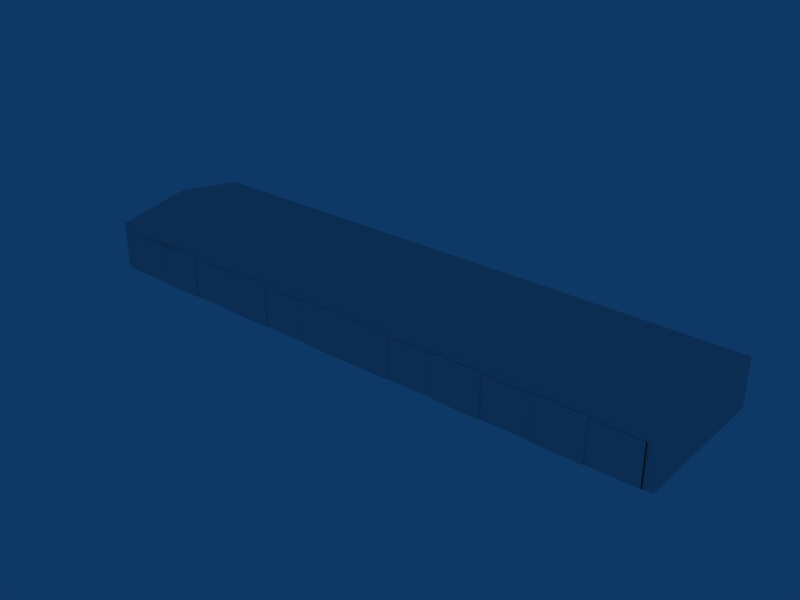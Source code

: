 # Source: ebci_building_ref_005.blend  (saved by Blender 2.79.0; exported with 4.5.12 LTS)
import bpy
from mathutils import Matrix  # noqa: F401  (used for matrix-valued properties, if any)

bpy.ops.wm.read_factory_settings(use_empty=True)
scene = bpy.context.scene
scene.name = 'Scene'

# ---- collections
col_collection_1 = bpy.data.collections.new('Collection 1'); scene.collection.children.link(col_collection_1)

# ---- materials (node trees are filled in below, after node groups)
mat_material = bpy.data.materials.new('Material')
mat_material.alpha_threshold = 0.0
mat_material.roughness = 0.5

# ---- material node trees

# ---- world
world_world = bpy.data.worlds.new('World'); scene.world = world_world
world_world.color = (0.05656, 0.2208, 0.4)
world_world.use_sun_shadow = False
world_world.sun_shadow_jitter_overblur = 0.0
world_world.cycles.sampling_method = 'NONE'
world_world.cycles.sample_map_resolution = 256

# ---- meshes
me_cube_013 = bpy.data.meshes.new('Cube.013')
me_cube_013.from_pydata([(24.17, -12.51, 5.8), (16.11, -12.51, 5.8), (16.11, -12.51, -1.0), (24.17, -12.51, -1.0), (24.17, -12.71, -1.0), (16.11, -12.71, -1.0), (16.11, -12.71, 5.8), (24.17, -12.71, 5.8)], [], [(2, 5, 6, 1), (3, 0, 7, 4), (1, 0, 3, 2), (0, 1, 6, 7), (5, 4, 7, 6)])
_uv = me_cube_013.uv_layers.new(name='UVTex')
_uv.uv.foreach_set('vector', [0.9375, 0.9375, 0.9375, 0.5625, 0.5625, 0.5625, 0.5625, 0.9375, 0.9375, 0.9375, 0.9375, 0.5625, 0.5625, 0.5625, 0.5625, 0.9375, 0.5625, 0.5625, 0.5625, 0.9375, 0.9375, 0.9375, 0.9375, 0.5625, 0.9375, 0.9375, 0.9375, 0.5625, 0.5625, 0.5625, 0.5625, 0.9375, 0.9375, 0.9375, 0.9375, 0.5625, 0.5625, 0.5625, 0.5625, 0.9375])
me_cube_013.materials.append(mat_material)
me_cube_013.use_remesh_preserve_volume = False
me_cube_013.use_remesh_preserve_attributes = False
me_cube_013.use_mirror_vertex_groups = False
me_cube_013.update()
me_cube_012 = bpy.data.meshes.new('Cube.012')
me_cube_012.from_pydata([(16.11, -12.51, 5.8), (8.056, -12.51, 5.8), (8.056, -12.51, -1.0), (16.11, -12.51, -1.0), (16.11, -12.71, -1.0), (8.056, -12.71, -1.0), (8.056, -12.71, 5.8), (16.11, -12.71, 5.8)], [], [(2, 5, 6, 1), (3, 0, 7, 4), (1, 0, 3, 2), (0, 1, 6, 7), (5, 4, 7, 6)])
_uv = me_cube_012.uv_layers.new(name='UVTex')
_uv.uv.foreach_set('vector', [0.9375, 0.9375, 0.9375, 0.5625, 0.5625, 0.5625, 0.5625, 0.9375, 0.9375, 0.9375, 0.9375, 0.5625, 0.5625, 0.5625, 0.5625, 0.9375, 0.5625, 0.5625, 0.5625, 0.9375, 0.9375, 0.9375, 0.9375, 0.5625, 0.9375, 0.9375, 0.9375, 0.5625, 0.5625, 0.5625, 0.5625, 0.9375, 0.9375, 0.9375, 0.9375, 0.5625, 0.5625, 0.5625, 0.5625, 0.9375])
me_cube_012.materials.append(mat_material)
me_cube_012.use_remesh_preserve_volume = False
me_cube_012.use_remesh_preserve_attributes = False
me_cube_012.use_mirror_vertex_groups = False
me_cube_012.update()
me_cube_011 = bpy.data.meshes.new('Cube.011')
me_cube_011.from_pydata([(8.056, -12.51, 5.8), (0.0, -12.51, 5.8), (0.0, -12.51, -1.0), (8.056, -12.51, -1.0), (8.056, -12.71, -1.0), (0.0, -12.71, -1.0), (0.0, -12.71, 5.8), (8.056, -12.71, 5.8)], [], [(3, 0, 7, 4), (1, 0, 3, 2), (0, 1, 6, 7), (5, 4, 7, 6), (1, 2, 5, 6)])
_uv = me_cube_011.uv_layers.new(name='UVTex')
_uv.uv.foreach_set('vector', [0.9375, 0.9375, 0.9375, 0.5625, 0.5625, 0.5625, 0.5625, 0.9375, 0.5625, 0.5625, 0.5625, 0.9375, 0.9375, 0.9375, 0.9375, 0.5625, 0.9375, 0.9375, 0.9375, 0.5625, 0.5625, 0.5625, 0.5625, 0.9375, 0.9375, 0.9375, 0.9375, 0.5625, 0.5625, 0.5625, 0.5625, 0.9375, 0.5625, 0.5625, 0.9375, 0.5625, 0.9375, 0.9375, 0.5625, 0.9375])
me_cube_011.materials.append(mat_material)
me_cube_011.use_remesh_preserve_volume = False
me_cube_011.use_remesh_preserve_attributes = False
me_cube_011.use_mirror_vertex_groups = False
me_cube_011.update()
me_cube_010 = bpy.data.meshes.new('Cube.010')
me_cube_010.from_pydata([(32.22, -12.51, 5.8), (24.17, -12.51, 5.8), (24.17, -12.51, -1.0), (32.22, -12.51, -1.0), (32.22, -12.71, -1.0), (24.17, -12.71, -1.0), (24.17, -12.71, 5.8), (32.22, -12.71, 5.8)], [], [(2, 5, 6, 1), (3, 0, 7, 4), (1, 0, 3, 2), (0, 1, 6, 7), (5, 4, 7, 6)])
_uv = me_cube_010.uv_layers.new(name='UVTex')
_uv.uv.foreach_set('vector', [0.9375, 0.9375, 0.9375, 0.5625, 0.5625, 0.5625, 0.5625, 0.9375, 0.9375, 0.9375, 0.9375, 0.5625, 0.5625, 0.5625, 0.5625, 0.9375, 0.5625, 0.5625, 0.5625, 0.9375, 0.9375, 0.9375, 0.9375, 0.5625, 0.9375, 0.9375, 0.9375, 0.5625, 0.5625, 0.5625, 0.5625, 0.9375, 0.9375, 0.9375, 0.9375, 0.5625, 0.5625, 0.5625, 0.5625, 0.9375])
me_cube_010.materials.append(mat_material)
me_cube_010.use_remesh_preserve_volume = False
me_cube_010.use_remesh_preserve_attributes = False
me_cube_010.use_mirror_vertex_groups = False
me_cube_010.update()
me_cube_009 = bpy.data.meshes.new('Cube.009')
me_cube_009.from_pydata([(40.28, -12.51, 5.8), (32.22, -12.51, 5.8), (32.22, -12.51, -1.0), (40.28, -12.51, -1.0), (40.28, -12.71, -1.0), (32.22, -12.71, -1.0), (32.22, -12.71, 5.8), (40.28, -12.71, 5.8)], [], [(2, 5, 6, 1), (3, 0, 7, 4), (1, 0, 3, 2), (0, 1, 6, 7), (5, 4, 7, 6)])
_uv = me_cube_009.uv_layers.new(name='UVTex')
_uv.uv.foreach_set('vector', [0.9375, 0.9375, 0.9375, 0.5625, 0.5625, 0.5625, 0.5625, 0.9375, 0.9375, 0.9375, 0.9375, 0.5625, 0.5625, 0.5625, 0.5625, 0.9375, 0.5625, 0.5625, 0.5625, 0.9375, 0.9375, 0.9375, 0.9375, 0.5625, 0.9375, 0.9375, 0.9375, 0.5625, 0.5625, 0.5625, 0.5625, 0.9375, 0.9375, 0.9375, 0.9375, 0.5625, 0.5625, 0.5625, 0.5625, 0.9375])
me_cube_009.materials.append(mat_material)
me_cube_009.use_remesh_preserve_volume = False
me_cube_009.use_remesh_preserve_attributes = False
me_cube_009.use_mirror_vertex_groups = False
me_cube_009.update()
me_cube_008 = bpy.data.meshes.new('Cube.008')
me_cube_008.from_pydata([(48.33, -12.71, 5.8), (40.28, -12.71, 5.8), (48.33, -12.71, 5.8), (48.33, -12.71, -1.0), (48.33, -12.71, -1.0), (40.28, -12.71, -1.0), (40.28, -12.51, -1.0), (40.28, -12.51, 5.8), (48.33, -12.51, -1.0), (48.33, -12.51, -1.0), (48.33, -12.51, 5.8), (48.33, -12.51, 5.8)], [], [(5, 1, 7, 6), (0, 1, 5, 4), (10, 2, 3, 9), (0, 4, 8, 11), (1, 0, 11, 7), (7, 11, 8, 6)])
_uv = me_cube_008.uv_layers.new(name='UVTex')
_uv.uv.foreach_set('vector', [0.9375, 0.9375, 0.9375, 0.5625, 0.5625, 0.5625, 0.5625, 0.9375, 0.9375, 0.9375, 0.9375, 0.5625, 0.5625, 0.5625, 0.5625, 0.9375, 0.5625, 0.5625, 0.9375, 0.5625, 0.9375, 0.9375, 0.5625, 0.9375, 0.9375, 0.9375, 0.9375, 0.5625, 0.5625, 0.5625, 0.5625, 0.9375, 0.9375, 0.9375, 0.9375, 0.5625, 0.5625, 0.5625, 0.5625, 0.9375, 0.5625, 0.5625, 0.5625, 0.9375, 0.9375, 0.9375, 0.9375, 0.5625])
me_cube_008.materials.append(mat_material)
me_cube_008.use_remesh_preserve_volume = False
me_cube_008.use_remesh_preserve_attributes = False
me_cube_008.use_mirror_vertex_groups = False
me_cube_008.update()
me_cube_007 = bpy.data.meshes.new('Cube.007')
me_cube_007.from_pydata([(-8.056, -12.71, 5.8), (0.0, -12.71, 5.8), (0.0, -12.71, -1.0), (-8.056, -12.71, -1.0), (-8.056, -12.51, -1.0), (0.0, -12.51, -1.0), (0.0, -12.51, 5.8), (-8.056, -12.51, 5.8)], [], [(0, 3, 2, 1), (7, 0, 1, 6), (6, 5, 4, 7), (0, 7, 4, 3), (1, 2, 5, 6)])
_uv = me_cube_007.uv_layers.new(name='UVTex')
_uv.uv.foreach_set('vector', [0.5625, 0.5625, 0.9375, 0.5625, 0.9375, 0.9375, 0.5625, 0.9375, 0.9375, 0.9375, 0.5625, 0.9375, 0.5625, 0.5625, 0.9375, 0.5625, 0.5625, 0.5625, 0.9375, 0.5625, 0.9375, 0.9375, 0.5625, 0.9375, 0.5625, 0.5625, 0.9375, 0.5625, 0.9375, 0.9375, 0.5625, 0.9375, 0.5625, 0.5625, 0.9375, 0.5625, 0.9375, 0.9375, 0.5625, 0.9375])
me_cube_007.materials.append(mat_material)
me_cube_007.use_remesh_preserve_volume = False
me_cube_007.use_remesh_preserve_attributes = False
me_cube_007.use_mirror_vertex_groups = False
me_cube_007.update()
me_cube_006 = bpy.data.meshes.new('Cube.006')
me_cube_006.from_pydata([(-16.11, -12.71, 5.8), (-8.056, -12.71, 5.8), (-8.056, -12.71, -1.0), (-16.11, -12.71, -1.0), (-16.11, -12.51, -1.0), (-8.056, -12.51, -1.0), (-8.056, -12.51, 5.8), (-16.11, -12.51, 5.8)], [], [(0, 3, 2, 1), (7, 0, 1, 6), (6, 5, 4, 7), (0, 7, 4, 3), (1, 2, 5, 6)])
_uv = me_cube_006.uv_layers.new(name='UVTex')
_uv.uv.foreach_set('vector', [0.5625, 0.5625, 0.9375, 0.5625, 0.9375, 0.9375, 0.5625, 0.9375, 0.9375, 0.9375, 0.5625, 0.9375, 0.5625, 0.5625, 0.9375, 0.5625, 0.5625, 0.5625, 0.9375, 0.5625, 0.9375, 0.9375, 0.5625, 0.9375, 0.5625, 0.5625, 0.9375, 0.5625, 0.9375, 0.9375, 0.5625, 0.9375, 0.5625, 0.5625, 0.9375, 0.5625, 0.9375, 0.9375, 0.5625, 0.9375])
me_cube_006.materials.append(mat_material)
me_cube_006.use_remesh_preserve_volume = False
me_cube_006.use_remesh_preserve_attributes = False
me_cube_006.use_mirror_vertex_groups = False
me_cube_006.update()
me_cube_005 = bpy.data.meshes.new('Cube.005')
me_cube_005.from_pydata([(-24.17, -12.71, 5.8), (-16.11, -12.71, 5.8), (-16.11, -12.71, -1.0), (-24.17, -12.71, -1.0), (-24.17, -12.51, -1.0), (-16.11, -12.51, -1.0), (-16.11, -12.51, 5.8), (-24.17, -12.51, 5.8)], [], [(0, 3, 2, 1), (7, 0, 1, 6), (6, 5, 4, 7), (0, 7, 4, 3), (1, 2, 5, 6)])
_uv = me_cube_005.uv_layers.new(name='UVTex')
_uv.uv.foreach_set('vector', [0.5625, 0.5625, 0.9375, 0.5625, 0.9375, 0.9375, 0.5625, 0.9375, 0.9375, 0.9375, 0.5625, 0.9375, 0.5625, 0.5625, 0.9375, 0.5625, 0.5625, 0.5625, 0.9375, 0.5625, 0.9375, 0.9375, 0.5625, 0.9375, 0.5625, 0.5625, 0.9375, 0.5625, 0.9375, 0.9375, 0.5625, 0.9375, 0.5625, 0.5625, 0.9375, 0.5625, 0.9375, 0.9375, 0.5625, 0.9375])
me_cube_005.materials.append(mat_material)
me_cube_005.use_remesh_preserve_volume = False
me_cube_005.use_remesh_preserve_attributes = False
me_cube_005.use_mirror_vertex_groups = False
me_cube_005.update()
me_cube_004 = bpy.data.meshes.new('Cube.004')
me_cube_004.from_pydata([(-32.22, -12.71, 5.8), (-24.17, -12.71, 5.8), (-24.17, -12.71, -1.0), (-32.22, -12.71, -1.0), (-32.22, -12.51, -1.0), (-24.17, -12.51, -1.0), (-24.17, -12.51, 5.8), (-32.22, -12.51, 5.8)], [], [(0, 3, 2, 1), (7, 0, 1, 6), (6, 5, 4, 7), (0, 7, 4, 3), (1, 2, 5, 6)])
_uv = me_cube_004.uv_layers.new(name='UVTex')
_uv.uv.foreach_set('vector', [0.5625, 0.5625, 0.9375, 0.5625, 0.9375, 0.9375, 0.5625, 0.9375, 0.9375, 0.9375, 0.5625, 0.9375, 0.5625, 0.5625, 0.9375, 0.5625, 0.5625, 0.5625, 0.9375, 0.5625, 0.9375, 0.9375, 0.5625, 0.9375, 0.5625, 0.5625, 0.9375, 0.5625, 0.9375, 0.9375, 0.5625, 0.9375, 0.5625, 0.5625, 0.9375, 0.5625, 0.9375, 0.9375, 0.5625, 0.9375])
me_cube_004.materials.append(mat_material)
me_cube_004.use_remesh_preserve_volume = False
me_cube_004.use_remesh_preserve_attributes = False
me_cube_004.use_mirror_vertex_groups = False
me_cube_004.update()
me_cube_003 = bpy.data.meshes.new('Cube.003')
me_cube_003.from_pydata([(-40.28, -12.71, 5.8), (-32.22, -12.71, 5.8), (-32.22, -12.71, -1.0), (-40.28, -12.71, -1.0), (-40.28, -12.51, -1.0), (-32.22, -12.51, -1.0), (-32.22, -12.51, 5.8), (-40.28, -12.51, 5.8)], [], [(0, 3, 2, 1), (7, 0, 1, 6), (6, 5, 4, 7), (0, 7, 4, 3), (1, 2, 5, 6)])
_uv = me_cube_003.uv_layers.new(name='UVTex')
_uv.uv.foreach_set('vector', [0.5625, 0.5625, 0.9375, 0.5625, 0.9375, 0.9375, 0.5625, 0.9375, 0.9375, 0.9375, 0.5625, 0.9375, 0.5625, 0.5625, 0.9375, 0.5625, 0.5625, 0.5625, 0.9375, 0.5625, 0.9375, 0.9375, 0.5625, 0.9375, 0.5625, 0.5625, 0.9375, 0.5625, 0.9375, 0.9375, 0.5625, 0.9375, 0.5625, 0.5625, 0.9375, 0.5625, 0.9375, 0.9375, 0.5625, 0.9375])
me_cube_003.materials.append(mat_material)
me_cube_003.use_remesh_preserve_volume = False
me_cube_003.use_remesh_preserve_attributes = False
me_cube_003.use_mirror_vertex_groups = False
me_cube_003.update()
me_cube_002 = bpy.data.meshes.new('Cube.002')
me_cube_002.from_pydata([(-48.33, -12.51, 5.8), (-48.33, -12.51, 5.8), (-48.33, -12.51, -1.0), (-48.33, -12.51, -1.0), (-40.28, -12.51, 5.8), (-40.28, -12.51, -1.0), (-40.28, -12.71, -1.0), (-48.33, -12.71, -1.0), (-48.33, -12.71, -1.0), (-48.33, -12.71, 5.8), (-40.28, -12.71, 5.8), (-48.33, -12.71, 5.8)], [], [(3, 0, 4, 5), (0, 11, 10, 4), (11, 0, 3, 7), (8, 9, 1, 2), (6, 10, 11, 7), (4, 10, 6, 5)])
_uv = me_cube_002.uv_layers.new(name='UVTex')
_uv.uv.foreach_set('vector', [0.9375, 0.9375, 0.5625, 0.9375, 0.5625, 0.5625, 0.9375, 0.5625, 0.5625, 0.5625, 0.9375, 0.5625, 0.9375, 0.9375, 0.5625, 0.9375, 0.9375, 0.9375, 0.5625, 0.9375, 0.5625, 0.5625, 0.9375, 0.5625, 0.9375, 0.9375, 0.9375, 0.5625, 0.5625, 0.5625, 0.5625, 0.9375, 0.5625, 0.5625, 0.9375, 0.5625, 0.9375, 0.9375, 0.5625, 0.9375, 0.5625, 0.5625, 0.9375, 0.5625, 0.9375, 0.9375, 0.5625, 0.9375])
me_cube_002.materials.append(mat_material)
me_cube_002.use_remesh_preserve_volume = False
me_cube_002.use_remesh_preserve_attributes = False
me_cube_002.use_mirror_vertex_groups = False
me_cube_002.update()
me_cube_001 = bpy.data.meshes.new('Cube.001')
me_cube_001.from_pydata([(-50.0, -12.51, 7.0), (50.0, -12.51, 7.0), (-50.0, -12.51, -1.0), (50.0, -12.51, -1.0), (-50.0, -12.51, 5.8), (50.0, -12.51, 5.8), (-48.33, -12.51, -1.0), (48.33, -12.51, -1.0), (-48.33, -12.51, 7.0), (48.33, -12.51, 7.0), (48.33, -12.51, 5.8), (-48.33, -12.51, 5.8), (50.0, 12.51, -1.0), (-50.0, 12.51, -1.0), (50.0, -6.676e-06, 9.0), (-50.0, 1.907e-06, 9.0), (50.0, 12.51, 7.0), (-50.0, 12.51, 7.0)], [], [(8, 0, 4, 11), (11, 10, 9, 8), (10, 5, 1, 9), (2, 6, 11, 4), (7, 3, 5, 10), (12, 16, 1, 3), (16, 14, 1), (2, 0, 17, 13), (0, 15, 17), (0, 1, 14, 15), (16, 17, 15, 14), (12, 13, 17, 16)])
_uv = me_cube_001.uv_layers.new(name='UVTex')
_uv.uv.foreach_set('vector', [0.5625, 0.0625, 0.9375, 0.0625, 0.9375, 0.4375, 0.5625, 0.4375, 0.5625, 0.0625, 0.9375, 0.0625, 0.9375, 0.4375, 0.5625, 0.4375, 0.5625, 0.0625, 0.9375, 0.0625, 0.9375, 0.4375, 0.5625, 0.4375, 0.5625, 0.0625, 0.9375, 0.0625, 0.9375, 0.4375, 0.5625, 0.4375, 0.5625, 0.0625, 0.9375, 0.0625, 0.9375, 0.4375, 0.5625, 0.4375, 0.5625, 0.0625, 0.9375, 0.0625, 0.9375, 0.4375, 0.5625, 0.4375, 0.5625, 0.0625, 0.9375, 0.0625, 0.9375, 0.4375, 0.5625, 0.0625, 0.9375, 0.0625, 0.9375, 0.4375, 0.5625, 0.4375, 0.5625, 0.0625, 0.9375, 0.0625, 0.9375, 0.4375, 0.4688, 0.0625, 0.4688, 1.031, 0.03125, 1.031, 0.03125, 0.0625, 0.03125, 1.031, 0.03125, 0.0625, 0.4688, 0.0625, 0.4688, 1.031, 0.5625, 0.0625, 0.9375, 0.0625, 0.9375, 0.4375, 0.5625, 0.4375])
me_cube_001.materials.append(mat_material)
me_cube_001.use_remesh_preserve_volume = False
me_cube_001.use_remesh_preserve_attributes = False
me_cube_001.use_mirror_vertex_groups = False
me_cube_001.update()

# ---- objects
ob_doorr4 = bpy.data.objects.new('DoorR4', me_cube_013)
ob_doorr5 = bpy.data.objects.new('DoorR5', me_cube_012)
ob_doorr6 = bpy.data.objects.new('DoorR6', me_cube_011)
ob_doorr3 = bpy.data.objects.new('DoorR3', me_cube_010)
ob_doorr2 = bpy.data.objects.new('DoorR2', me_cube_009)
ob_doorr1 = bpy.data.objects.new('DoorR1', me_cube_008)
ob_doorl6 = bpy.data.objects.new('DoorL6', me_cube_007)
ob_doorl5 = bpy.data.objects.new('DoorL5', me_cube_006)
ob_doorl4 = bpy.data.objects.new('DoorL4', me_cube_005)
ob_doorl3 = bpy.data.objects.new('DoorL3', me_cube_004)
ob_doorl2 = bpy.data.objects.new('DoorL2', me_cube_003)
ob_doorl1 = bpy.data.objects.new('DoorL1', me_cube_002)
ob_cube = bpy.data.objects.new('Cube', me_cube_001)

# ---- transforms, parenting, visibility, modifiers, constraints
ob_doorr4.location = (0.0, -0.2, 1.0)
ob_doorr4.lock_rotations_4d = False
ob_doorr4.empty_display_type = 'ARROWS'
ob_doorr4.lineart.crease_threshold = 0.0
ob_doorr5.location = (0.0, 0.0, 1.0)
ob_doorr5.lock_rotations_4d = False
ob_doorr5.empty_display_type = 'ARROWS'
ob_doorr5.lineart.crease_threshold = 0.0
ob_doorr6.location = (0.0, -0.2, 1.0)
ob_doorr6.lock_rotations_4d = False
ob_doorr6.empty_display_type = 'ARROWS'
ob_doorr6.lineart.crease_threshold = 0.0
ob_doorr3.location = (0.0, 0.0, 1.0)
ob_doorr3.lock_rotations_4d = False
ob_doorr3.empty_display_type = 'ARROWS'
ob_doorr3.lineart.crease_threshold = 0.0
ob_doorr2.location = (0.0, -0.2, 1.0)
ob_doorr2.lock_rotations_4d = False
ob_doorr2.empty_display_type = 'ARROWS'
ob_doorr2.lineart.crease_threshold = 0.0
ob_doorr1.location = (0.0, 0.0, 1.0)
ob_doorr1.lock_rotations_4d = False
ob_doorr1.empty_display_type = 'ARROWS'
ob_doorr1.lineart.crease_threshold = 0.0
ob_doorl6.location = (0.0, -0.2, 1.0)
ob_doorl6.lock_rotations_4d = False
ob_doorl6.empty_display_type = 'ARROWS'
ob_doorl6.lineart.crease_threshold = 0.0
ob_doorl5.location = (0.0, 0.0, 1.0)
ob_doorl5.lock_rotations_4d = False
ob_doorl5.empty_display_type = 'ARROWS'
ob_doorl5.lineart.crease_threshold = 0.0
ob_doorl4.location = (0.0, -0.2, 1.0)
ob_doorl4.lock_rotations_4d = False
ob_doorl4.empty_display_type = 'ARROWS'
ob_doorl4.lineart.crease_threshold = 0.0
ob_doorl3.location = (0.0, 0.0, 1.0)
ob_doorl3.lock_rotations_4d = False
ob_doorl3.empty_display_type = 'ARROWS'
ob_doorl3.lineart.crease_threshold = 0.0
ob_doorl2.location = (0.0, -0.2, 1.0)
ob_doorl2.lock_rotations_4d = False
ob_doorl2.empty_display_type = 'ARROWS'
ob_doorl2.lineart.crease_threshold = 0.0
ob_doorl1.location = (0.0, 0.0, 1.0)
ob_doorl1.lock_rotations_4d = False
ob_doorl1.empty_display_type = 'ARROWS'
ob_doorl1.lineart.crease_threshold = 0.0
ob_cube.location = (0.0, 0.0, 1.0)
ob_cube.lock_rotations_4d = False
ob_cube.empty_display_type = 'ARROWS'
ob_cube.lineart.crease_threshold = 0.0

# ---- collection membership
col_collection_1.objects.link(ob_doorr4)
col_collection_1.objects.link(ob_doorr5)
col_collection_1.objects.link(ob_doorr6)
col_collection_1.objects.link(ob_doorr3)
col_collection_1.objects.link(ob_doorr2)
col_collection_1.objects.link(ob_doorr1)
col_collection_1.objects.link(ob_doorl6)
col_collection_1.objects.link(ob_doorl5)
col_collection_1.objects.link(ob_doorl4)
col_collection_1.objects.link(ob_doorl3)
col_collection_1.objects.link(ob_doorl2)
col_collection_1.objects.link(ob_doorl1)
col_collection_1.objects.link(ob_cube)

# ---- scene / render settings (as saved in the file)
scene.frame_start = 1; scene.frame_end = 250; scene.frame_set(1)
scene.render.engine = 'BLENDER_EEVEE_NEXT'
scene.render.image_settings.file_format = 'JPEG'
scene.render.image_settings.color_mode = 'RGB'
scene.render.image_settings.compression = 90
scene.render.resolution_x = 800
scene.render.resolution_y = 600
scene.render.pixel_aspect_x = 100.0
scene.render.pixel_aspect_y = 100.0
scene.render.fps = 25
scene.render.dither_intensity = 0.0
scene.render.use_compositing = False
scene.render.use_sequencer = False
scene.render.bake_margin = 2
scene.render.bake_bias = 0.0
scene.render.use_stamp_time = False
scene.render.use_stamp_date = False
scene.render.use_stamp_frame = False
scene.render.use_stamp_camera = False
scene.render.use_stamp_scene = False
scene.render.use_stamp_filename = False
scene.render.use_stamp_render_time = False
scene.render.stamp_font_size = 0
scene.cycles.use_denoising = False
scene.cycles.samples = 10
scene.cycles.sampling_pattern = 'TABULATED_SOBOL'
scene.cycles.light_sampling_threshold = 0.0
scene.cycles.use_adaptive_sampling = False
scene.cycles.use_light_tree = False
scene.cycles.blur_glossy = 0.0
scene.cycles.volume_bounces = 1
scene.cycles.pixel_filter_type = 'GAUSSIAN'
scene.cycles.sample_clamp_indirect = 0.0
scene.view_settings.view_transform = 'Raw'
bpy.context.view_layer.update()

# ---- added for rendering (the .blend has no active camera): camera
cam_auto = bpy.data.cameras.new('AutoCamera')
cam_auto.lens = 50.0
cam_auto.sensor_width = 36.0
cam_auto.clip_end = 1683.23
ob_auto_camera = bpy.data.objects.new('AutoCamera', cam_auto)
scene.collection.objects.link(ob_auto_camera)
ob_auto_camera.location = (95.911, -115.293, 81.7288)
ob_auto_camera.rotation_euler = (1.09748, -7.21219e-08, 0.694738)
scene.camera = ob_auto_camera
bpy.context.view_layer.update()
